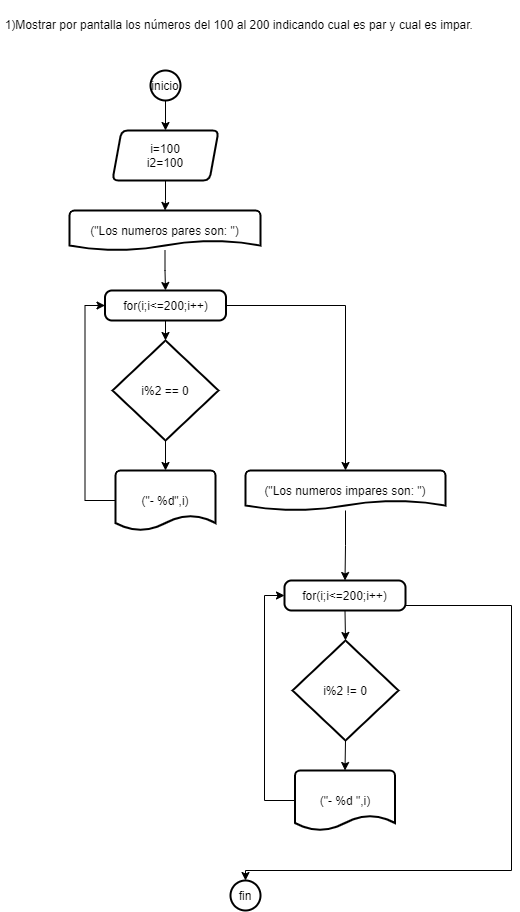

The diagram above was exported from draw.io. Its source (the exported page's mxGraphModel, read from the mxfile embedded in the PNG):
<mxGraphModel dx="1108" dy="527" grid="1" gridSize="10" guides="1" tooltips="1" connect="1" arrows="1" fold="1" page="1" pageScale="1" pageWidth="827" pageHeight="1169" math="0" shadow="0">
  <root>
    <mxCell id="0" />
    <mxCell id="1" parent="0" />
    <mxCell id="rOaS5tLTVZo6LDsrTJqL-1" value="&lt;p class=&quot;MsoListParagraph&quot; style=&quot;margin-bottom: 8.0pt ; text-indent: -18.0pt ; line-height: 107%&quot;&gt;&lt;span lang=&quot;ES&quot;&gt;&amp;nbsp; &amp;nbsp; &amp;nbsp; &amp;nbsp; 1)Mostrar por pantalla los números del 100 al 200 indicando cual es par y cual es impar.&lt;/span&gt;&lt;/p&gt;" style="text;whiteSpace=wrap;html=1;fillColor=#ffffff;" parent="1" vertex="1">
      <mxGeometry x="169" y="30" width="490" height="50" as="geometry" />
    </mxCell>
    <mxCell id="rOaS5tLTVZo6LDsrTJqL-17" style="edgeStyle=orthogonalEdgeStyle;rounded=0;orthogonalLoop=1;jettySize=auto;html=1;exitX=0.5;exitY=1;exitDx=0;exitDy=0;exitPerimeter=0;entryX=0.5;entryY=0;entryDx=0;entryDy=0;" parent="1" source="rOaS5tLTVZo6LDsrTJqL-2" target="rOaS5tLTVZo6LDsrTJqL-3" edge="1">
      <mxGeometry relative="1" as="geometry" />
    </mxCell>
    <mxCell id="rOaS5tLTVZo6LDsrTJqL-2" value="inicio" style="strokeWidth=2;html=1;shape=mxgraph.flowchart.start_2;whiteSpace=wrap;fillColor=#ffffff;" parent="1" vertex="1">
      <mxGeometry x="319" y="100" width="30" height="30" as="geometry" />
    </mxCell>
    <mxCell id="rOaS5tLTVZo6LDsrTJqL-3" value="i=100&lt;br&gt;i2=100" style="shape=parallelogram;html=1;strokeWidth=2;perimeter=parallelogramPerimeter;whiteSpace=wrap;rounded=1;arcSize=12;size=0.08653846153846154;fillColor=#ffffff;" parent="1" vertex="1">
      <mxGeometry x="281" y="160" width="106" height="50" as="geometry" />
    </mxCell>
    <mxCell id="rOaS5tLTVZo6LDsrTJqL-30" style="edgeStyle=orthogonalEdgeStyle;rounded=0;orthogonalLoop=1;jettySize=auto;html=1;exitX=0.5;exitY=1;exitDx=0;exitDy=0;entryX=0.5;entryY=0;entryDx=0;entryDy=0;entryPerimeter=0;" parent="1" source="rOaS5tLTVZo6LDsrTJqL-4" target="rOaS5tLTVZo6LDsrTJqL-5" edge="1">
      <mxGeometry relative="1" as="geometry" />
    </mxCell>
    <mxCell id="rOaS5tLTVZo6LDsrTJqL-34" style="edgeStyle=orthogonalEdgeStyle;rounded=0;orthogonalLoop=1;jettySize=auto;html=1;exitX=1;exitY=0.5;exitDx=0;exitDy=0;entryX=0.5;entryY=0;entryDx=0;entryDy=0;entryPerimeter=0;" parent="1" source="rOaS5tLTVZo6LDsrTJqL-4" target="rOaS5tLTVZo6LDsrTJqL-7" edge="1">
      <mxGeometry relative="1" as="geometry">
        <Array as="points">
          <mxPoint x="514" y="335" />
        </Array>
      </mxGeometry>
    </mxCell>
    <mxCell id="rOaS5tLTVZo6LDsrTJqL-4" value="for(i;i&amp;lt;=200;i++)" style="rounded=1;whiteSpace=wrap;html=1;absoluteArcSize=1;arcSize=14;strokeWidth=2;fillColor=#ffffff;" parent="1" vertex="1">
      <mxGeometry x="273.5" y="320" width="121" height="30" as="geometry" />
    </mxCell>
    <mxCell id="rOaS5tLTVZo6LDsrTJqL-31" style="edgeStyle=orthogonalEdgeStyle;rounded=0;orthogonalLoop=1;jettySize=auto;html=1;exitX=0.5;exitY=1;exitDx=0;exitDy=0;exitPerimeter=0;entryX=0.5;entryY=0;entryDx=0;entryDy=0;entryPerimeter=0;" parent="1" source="rOaS5tLTVZo6LDsrTJqL-5" target="rOaS5tLTVZo6LDsrTJqL-13" edge="1">
      <mxGeometry relative="1" as="geometry" />
    </mxCell>
    <mxCell id="rOaS5tLTVZo6LDsrTJqL-5" value="i%2 == 0" style="strokeWidth=2;html=1;shape=mxgraph.flowchart.decision;whiteSpace=wrap;fillColor=#ffffff;" parent="1" vertex="1">
      <mxGeometry x="281" y="370" width="106" height="100" as="geometry" />
    </mxCell>
    <mxCell id="rOaS5tLTVZo6LDsrTJqL-35" value="" style="edgeStyle=orthogonalEdgeStyle;rounded=0;orthogonalLoop=1;jettySize=auto;html=1;entryX=0.5;entryY=0;entryDx=0;entryDy=0;" parent="1" source="rOaS5tLTVZo6LDsrTJqL-7" target="rOaS5tLTVZo6LDsrTJqL-27" edge="1">
      <mxGeometry relative="1" as="geometry" />
    </mxCell>
    <mxCell id="rOaS5tLTVZo6LDsrTJqL-7" value="(&quot;Los numeros impares son: &quot;)" style="strokeWidth=2;html=1;shape=mxgraph.flowchart.document2;whiteSpace=wrap;size=0.25;fillColor=#ffffff;" parent="1" vertex="1">
      <mxGeometry x="414" y="500" width="200" height="40" as="geometry" />
    </mxCell>
    <mxCell id="rOaS5tLTVZo6LDsrTJqL-33" value="" style="edgeStyle=orthogonalEdgeStyle;rounded=0;orthogonalLoop=1;jettySize=auto;html=1;entryX=0.5;entryY=0;entryDx=0;entryDy=0;" parent="1" source="rOaS5tLTVZo6LDsrTJqL-8" target="rOaS5tLTVZo6LDsrTJqL-4" edge="1">
      <mxGeometry relative="1" as="geometry" />
    </mxCell>
    <mxCell id="rOaS5tLTVZo6LDsrTJqL-8" value="(&quot;Los numeros pares son: &quot;)" style="strokeWidth=2;html=1;shape=mxgraph.flowchart.document2;whiteSpace=wrap;size=0.25;fillColor=#ffffff;" parent="1" vertex="1">
      <mxGeometry x="238" y="240" width="191" height="40" as="geometry" />
    </mxCell>
    <mxCell id="rOaS5tLTVZo6LDsrTJqL-40" value="" style="edgeStyle=orthogonalEdgeStyle;rounded=0;orthogonalLoop=1;jettySize=auto;html=1;exitX=0.5;exitY=1;exitDx=0;exitDy=0;" parent="1" source="rOaS5tLTVZo6LDsrTJqL-3" target="rOaS5tLTVZo6LDsrTJqL-8" edge="1">
      <mxGeometry relative="1" as="geometry">
        <mxPoint x="331" y="290" as="sourcePoint" />
      </mxGeometry>
    </mxCell>
    <mxCell id="rOaS5tLTVZo6LDsrTJqL-32" style="edgeStyle=orthogonalEdgeStyle;rounded=0;orthogonalLoop=1;jettySize=auto;html=1;exitX=0;exitY=0.5;exitDx=0;exitDy=0;exitPerimeter=0;entryX=0;entryY=0.5;entryDx=0;entryDy=0;" parent="1" source="rOaS5tLTVZo6LDsrTJqL-13" target="rOaS5tLTVZo6LDsrTJqL-4" edge="1">
      <mxGeometry relative="1" as="geometry" />
    </mxCell>
    <mxCell id="rOaS5tLTVZo6LDsrTJqL-13" value="(&quot;- %d&quot;,i)" style="strokeWidth=2;html=1;shape=mxgraph.flowchart.document2;whiteSpace=wrap;size=0.25;fillColor=#ffffff;" parent="1" vertex="1">
      <mxGeometry x="284" y="500" width="100" height="60" as="geometry" />
    </mxCell>
    <mxCell id="rOaS5tLTVZo6LDsrTJqL-21" value="fin" style="strokeWidth=2;html=1;shape=mxgraph.flowchart.start_2;whiteSpace=wrap;fillColor=#ffffff;" parent="1" vertex="1">
      <mxGeometry x="399" y="910" width="30" height="30" as="geometry" />
    </mxCell>
    <mxCell id="rOaS5tLTVZo6LDsrTJqL-36" style="edgeStyle=orthogonalEdgeStyle;rounded=0;orthogonalLoop=1;jettySize=auto;html=1;exitX=0.5;exitY=1;exitDx=0;exitDy=0;entryX=0.5;entryY=0;entryDx=0;entryDy=0;entryPerimeter=0;" parent="1" source="rOaS5tLTVZo6LDsrTJqL-27" target="rOaS5tLTVZo6LDsrTJqL-28" edge="1">
      <mxGeometry relative="1" as="geometry" />
    </mxCell>
    <mxCell id="rOaS5tLTVZo6LDsrTJqL-39" style="edgeStyle=orthogonalEdgeStyle;rounded=0;orthogonalLoop=1;jettySize=auto;html=1;exitX=1;exitY=0.5;exitDx=0;exitDy=0;entryX=0.5;entryY=0;entryDx=0;entryDy=0;entryPerimeter=0;" parent="1" source="rOaS5tLTVZo6LDsrTJqL-27" target="rOaS5tLTVZo6LDsrTJqL-21" edge="1">
      <mxGeometry relative="1" as="geometry">
        <Array as="points">
          <mxPoint x="574" y="635" />
          <mxPoint x="680" y="635" />
          <mxPoint x="680" y="900" />
          <mxPoint x="414" y="900" />
        </Array>
      </mxGeometry>
    </mxCell>
    <mxCell id="rOaS5tLTVZo6LDsrTJqL-27" value="for(i;i&amp;lt;=200;i++)" style="rounded=1;whiteSpace=wrap;html=1;absoluteArcSize=1;arcSize=14;strokeWidth=2;fillColor=#ffffff;" parent="1" vertex="1">
      <mxGeometry x="453" y="610" width="121" height="30" as="geometry" />
    </mxCell>
    <mxCell id="rOaS5tLTVZo6LDsrTJqL-37" style="edgeStyle=orthogonalEdgeStyle;rounded=0;orthogonalLoop=1;jettySize=auto;html=1;exitX=0.5;exitY=1;exitDx=0;exitDy=0;exitPerimeter=0;entryX=0.5;entryY=0;entryDx=0;entryDy=0;entryPerimeter=0;" parent="1" source="rOaS5tLTVZo6LDsrTJqL-28" target="rOaS5tLTVZo6LDsrTJqL-29" edge="1">
      <mxGeometry relative="1" as="geometry" />
    </mxCell>
    <mxCell id="rOaS5tLTVZo6LDsrTJqL-28" value="i%2 != 0" style="strokeWidth=2;html=1;shape=mxgraph.flowchart.decision;whiteSpace=wrap;fillColor=#ffffff;" parent="1" vertex="1">
      <mxGeometry x="461" y="670" width="106" height="100" as="geometry" />
    </mxCell>
    <mxCell id="rOaS5tLTVZo6LDsrTJqL-38" style="edgeStyle=orthogonalEdgeStyle;rounded=0;orthogonalLoop=1;jettySize=auto;html=1;exitX=0;exitY=0.5;exitDx=0;exitDy=0;exitPerimeter=0;entryX=0;entryY=0.5;entryDx=0;entryDy=0;" parent="1" source="rOaS5tLTVZo6LDsrTJqL-29" target="rOaS5tLTVZo6LDsrTJqL-27" edge="1">
      <mxGeometry relative="1" as="geometry" />
    </mxCell>
    <mxCell id="rOaS5tLTVZo6LDsrTJqL-29" value="(&quot;- %d &quot;,i)" style="strokeWidth=2;html=1;shape=mxgraph.flowchart.document2;whiteSpace=wrap;size=0.25;fillColor=#ffffff;" parent="1" vertex="1">
      <mxGeometry x="463.5" y="800" width="100" height="60" as="geometry" />
    </mxCell>
  </root>
</mxGraphModel>